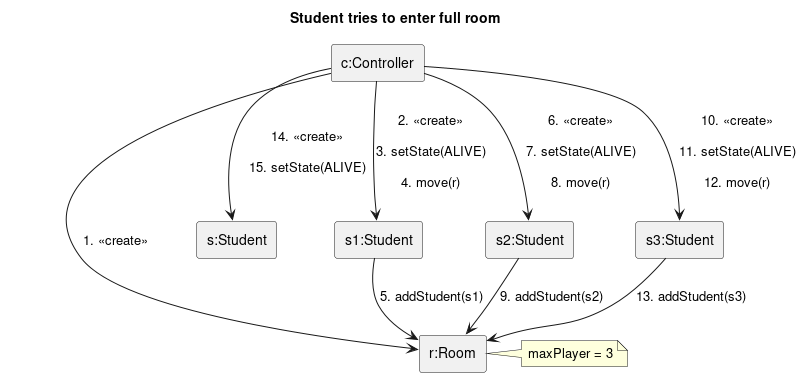

The diagram above was rendered by PlantUML. Its source (embedded in the PNG):
@startuml student_enter_full
title Student tries to enter full room
skinparam linestyle ortho
rectangle "c:Controller" as c
rectangle "r:Room" as r
rectangle "s:Student" as s
rectangle "s1:Student" as s1
rectangle "s2:Student" as s2
rectangle "s3:Student" as s3
c --> s1: 2. <<create>>\n\n3. setState(ALIVE)\n\n4. move(r)
s1 --> r: 5. addStudent(s1)

c --> s2: 6. <<create>>\n\n7. setState(ALIVE)\n\n8. move(r)
s2 --> r: 9. addStudent(s2)

c --> s3: 10. <<create>>\n\n11. setState(ALIVE)\n\n12. move(r)
s3 --> r: 13. addStudent(s3)

c --> s: 14. <<create>>\n\n15. setState(ALIVE)

c --> r: 1. <<create>>\t
note right of r{
    maxPlayer = 3
}
@enduml